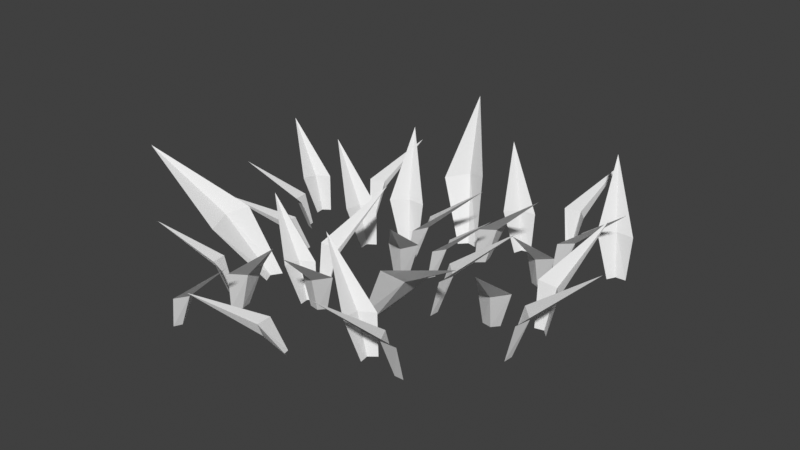 # Source: patch1.blend  (saved by Blender 4.5.91; exported with 4.5.12 LTS)
import bpy
from mathutils import Matrix  # noqa: F401  (used for matrix-valued properties, if any)

bpy.ops.wm.read_factory_settings(use_empty=True)
scene = bpy.context.scene
scene.name = 'Scene'

# ---- world
world_world = bpy.data.worlds.new('World'); scene.world = world_world
world_world.use_nodes = True; world_world.node_tree.nodes.clear()
_N = world_world.node_tree.nodes; _L = world_world.node_tree.links
n0 = _N.new('ShaderNodeOutputWorld'); n0.name = 'World Output'; n0.location = (300, 300)
n1 = _N.new('ShaderNodeBackground'); n1.name = 'Background'; n1.location = (10, 300)
n1.inputs[0].default_value = (0.05088, 0.05088, 0.05088, 1.0)
_L.new(n1.outputs[0], n0.inputs[0])
n0.is_active_output = True
world_world.color = (0.05088, 0.05088, 0.05088)
world_world.use_sun_shadow = False
world_world.sun_shadow_jitter_overblur = 0.0

# ---- meshes
me_plane_001 = bpy.data.meshes.new('Plane.001')
me_plane_001.from_pydata([(-1.132, -0.4089, -0.002747), (-1.079, -0.4271, -0.002747), (-1.718, -1.1, 0.7951), (-1.145, -0.346, -0.002747), (-1.069, -0.7355, 0.3944), (-1.266, -0.4506, 0.4029), (-1.254, -0.6376, 0.4051), (0.1321, -0.1819, -0.002747), (0.185, -0.09465, -0.002747), (0.5321, -0.8374, 0.9854), (0.02399, -0.1815, -0.002747), (0.3496, -0.1374, 0.4499), (0.03454, -0.2796, 0.4236), (0.2207, -0.301, 0.4225), (0.243, 0.9565, -0.01107), (0.1541, 0.8635, -0.01107), (-0.5839, 2.259, 1.302), (0.3819, 0.9253, -0.01107), (-0.3138, 1.199, 0.6136), (0.1755, 1.3, 0.7391), (-0.07562, 1.394, 0.6643), (0.44, 0.0623, -0.006977), (0.3888, 0.139, -0.006977), (1.13, 0.1394, 0.8866), (0.3984, -0.02617, -0.006977), (0.4867, 0.2575, 0.4024), (0.4827, -0.05501, 0.3785), (0.5715, 0.08933, 0.3776), (-0.6861, 0.1638, -0.01597), (-0.6799, 0.05451, -0.01597), (-1.438, 0.5007, 1.044), (-0.5903, 0.2292, -0.01597), (-0.8515, -0.00768, 0.4698), (-0.6592, 0.3095, 0.4415), (-0.8368, 0.2154, 0.4404), (-0.3049, 0.5043, -0.002796), (-0.3592, 0.3997, -0.002796), (-0.8163, 1.229, 1.139), (-0.1802, 0.5122, -0.002796), (-0.5523, 0.4364, 0.5203), (-0.1999, 0.6244, 0.4898), (-0.4161, 0.6348, 0.4886), (-0.3037, -0.9443, -0.01597), (-0.4105, -0.9688, -0.01597), (-0.09801, -0.1463, 1.044), (-0.2232, -1.028, -0.01597), (-0.5006, -0.8101, 0.4698), (-0.1556, -0.9464, 0.4415), (-0.2783, -0.7871, 0.4404), (0.9278, -0.5179, -0.01597), (0.8385, -0.4544, -0.01597), (1.661, -0.1413, 1.044), (0.9189, -0.6336, -0.01597), (0.8972, -0.2816, 0.4698), (1.025, -0.63, 0.4415), (1.062, -0.4324, 0.4404), (-1.053, 0.7144, -0.002747), (-1.106, 0.6971, -0.002747), (-1.004, 1.62, 0.7951), (-1.005, 0.6724, -0.002747), (-1.301, 0.9363, 0.3944), (-0.9719, 0.8288, 0.4029), (-1.094, 0.9706, 0.4051), (-0.3173, -1.255, -0.002747), (-0.3067, -1.356, -0.002747), (-1.032, -0.9743, 0.9854), (-0.2309, -1.19, -0.002747), (-0.4637, -1.422, 0.4499), (-0.2986, -1.118, 0.4236), (-0.4598, -1.213, 0.4225), (0.4745, -1.002, -0.01107), (0.4891, -0.8737, -0.01107), (1.921, -1.54, 1.302), (0.345, -1.061, -0.01107), (1.064, -0.8578, 0.6136), (0.7358, -1.234, 0.7391), (0.9927, -1.157, 0.6643), (-1.551, 0.05063, -0.006976), (-1.464, 0.02048, -0.006977), (-2.055, -0.4279, 0.8866), (-1.572, 0.1463, -0.006977), (-1.471, -0.1331, 0.4024), (-1.656, 0.1183, 0.3785), (-1.64, -0.05035, 0.3776), (0.004686, 0.2342, -0.01597), (-0.06633, 0.3176, -0.01597), (0.8074, 0.4205, 1.044), (-0.03218, 0.1242, -0.01597), (0.03276, 0.4708, 0.4698), (0.07124, 0.1018, 0.4415), (0.1559, 0.2843, 0.4404), (0.6857, 0.6929, -0.002796), (0.6658, 0.8091, -0.002796), (1.531, 0.4243, 1.139), (0.5911, 0.6113, -0.002796), (0.8417, 0.8966, 0.5203), (0.6746, 0.5338, 0.4898), (0.8532, 0.6562, 0.4886), (1.543, -0.3999, -0.01597), (1.614, -0.3159, -0.01597), (1.862, -1.16, 1.044), (1.429, -0.3821, -0.01597), (1.781, -0.3879, 0.4698), (1.424, -0.4878, 0.4415), (1.618, -0.5406, 0.4404), (0.9084, -1.651, -0.01597), (0.9236, -1.76, -0.01597), (0.1311, -1.377, 1.044), (0.9985, -1.578, -0.01597), (0.7577, -1.836, 0.4698), (0.9233, -1.504, 0.4415), (0.754, -1.612, 0.4404), (0.2422, -2.16, -0.002747), (0.2946, -2.179, -0.002747), (-0.3534, -2.844, 0.7951), (0.2297, -2.097, -0.002747), (0.3012, -2.488, 0.3944), (0.1075, -2.2, 0.4029), (0.1169, -2.387, 0.4051), (1.47, 0.6007, -0.002747), (1.551, 0.6625, -0.002747), (1.602, -0.1558, 0.9854), (1.369, 0.6407, -0.002747), (1.689, 0.5624, 0.4499), (1.343, 0.5457, 0.4236), (1.509, 0.4575, 0.4225), (-1.032, -1.117, -0.01107), (-0.9748, -1.232, -0.01107), (-2.539, -1.449, 1.302), (-0.955, -0.9972, -0.01107), (-1.45, -1.558, 0.6136), (-1.377, -1.063, 0.7391), (-1.552, -1.267, 0.6643), (-0.9843, -2.455, -0.006977), (-1.035, -2.377, -0.006977), (-0.2933, -2.387, 0.8866), (-1.027, -2.543, -0.006977), (-0.9351, -2.26, 0.4024), (-0.9432, -2.573, 0.3785), (-0.8526, -2.429, 0.3776), (0.8356, 1.223, -0.01597), (0.8012, 1.119, -0.01597), (0.2595, 1.812, 1.044), (0.9488, 1.248, -0.01597), (0.6188, 1.124, 0.4698), (0.9141, 1.348, 0.4415), (0.7143, 1.326, 0.4404), (2.034, 1.354, -0.002797), (1.978, 1.25, -0.002796), (1.532, 2.086, 1.139), (2.158, 1.361, -0.002796), (1.785, 1.29, 0.5203), (2.14, 1.473, 0.4898), (1.924, 1.486, 0.4886), (2.016, -0.0941, -0.01597), (1.909, -0.1172, -0.01597), (2.232, 0.7011, 1.044), (2.095, -0.1787, -0.01597), (1.821, 0.04265, 0.4698), (2.164, -0.09817, 0.4415), (2.043, 0.06275, 0.4404), (2.039, -0.7209, -0.01597), (1.951, -0.6563, -0.01597), (2.777, -0.3539, 1.044), (2.029, -0.8365, -0.01597), (2.011, -0.4843, 0.4698), (2.134, -0.8343, 0.4415), (2.174, -0.6373, 0.4404), (1.288, 1.574, -0.002747), (1.235, 1.558, -0.002747), (1.349, 2.479, 0.7951), (1.336, 1.532, -0.002747), (1.043, 1.799, 0.3944), (1.371, 1.688, 0.4029), (1.25, 1.831, 0.4051), (-1.728, 0.4869, -0.002747), (-1.719, 0.3853, -0.002747), (-2.439, 0.7766, 0.9854), (-1.641, 0.5508, -0.002747), (-1.876, 0.3219, 0.4499), (-1.707, 0.6234, 0.4236), (-1.87, 0.5301, 0.4225), (-1.132, -1.672, -0.006977), (-1.045, -1.704, -0.006977), (-1.641, -2.144, 0.8866), (-1.151, -1.576, -0.006977), (-1.053, -1.857, 0.4024), (-1.236, -1.603, 0.3785), (-1.222, -1.772, 0.3776), (1.504, 1.035, -0.01597), (1.469, 1.138, -0.01597), (2.319, 0.9133, 1.044), (1.429, 0.9458, -0.01597), (1.617, 1.244, 0.4698), (1.517, 0.887, 0.4415), (1.663, 1.026, 0.4404), (-0.7304, -1.827, -0.002796), (-0.7489, -1.711, -0.002796), (0.1117, -2.107, 1.139), (-0.8261, -1.908, -0.002796), (-0.5718, -1.626, 0.5203), (-0.7436, -1.986, 0.4898), (-0.5634, -1.866, 0.4886), (-0.1023, -1.318, -0.01597), (-0.03095, -1.235, -0.01597), (0.2062, -2.082, 1.044), (-0.2167, -1.298, -0.01597), (0.1358, -1.309, 0.4698), (-0.2227, -1.404, 0.4415), (-0.0294, -1.459, 0.4404), (1.342, -1.732, -0.01597), (1.452, -1.73, -0.01597), (0.9764, -2.47, 1.044), (1.281, -1.633, -0.01597), (1.507, -1.904, 0.4698), (1.198, -1.699, 0.4415), (1.285, -1.88, 0.4404)], [], [(6, 0, 3, 5), (6, 2, 4), (4, 1, 0, 6), (6, 5, 2), (13, 7, 10, 12), (13, 9, 11), (11, 8, 7, 13), (13, 12, 9), (20, 14, 17, 19), (20, 16, 18), (18, 15, 14, 20), (20, 19, 16), (27, 21, 24, 26), (27, 23, 25), (25, 22, 21, 27), (27, 26, 23), (34, 28, 31, 33), (34, 30, 32), (32, 29, 28, 34), (34, 33, 30), (41, 35, 38, 40), (41, 37, 39), (39, 36, 35, 41), (41, 40, 37), (48, 42, 45, 47), (48, 44, 46), (46, 43, 42, 48), (48, 47, 44), (55, 49, 52, 54), (55, 51, 53), (53, 50, 49, 55), (55, 54, 51), (62, 56, 59, 61), (62, 58, 60), (60, 57, 56, 62), (62, 61, 58), (69, 63, 66, 68), (69, 65, 67), (67, 64, 63, 69), (69, 68, 65), (76, 70, 73, 75), (76, 72, 74), (74, 71, 70, 76), (76, 75, 72), (83, 77, 80, 82), (83, 79, 81), (81, 78, 77, 83), (83, 82, 79), (90, 84, 87, 89), (90, 86, 88), (88, 85, 84, 90), (90, 89, 86), (97, 91, 94, 96), (97, 93, 95), (95, 92, 91, 97), (97, 96, 93), (104, 98, 101, 103), (104, 100, 102), (102, 99, 98, 104), (104, 103, 100), (111, 105, 108, 110), (111, 107, 109), (109, 106, 105, 111), (111, 110, 107), (118, 112, 115, 117), (118, 114, 116), (116, 113, 112, 118), (118, 117, 114), (125, 119, 122, 124), (125, 121, 123), (123, 120, 119, 125), (125, 124, 121), (132, 126, 129, 131), (132, 128, 130), (130, 127, 126, 132), (132, 131, 128), (139, 133, 136, 138), (139, 135, 137), (137, 134, 133, 139), (139, 138, 135), (146, 140, 143, 145), (146, 142, 144), (144, 141, 140, 146), (146, 145, 142), (153, 147, 150, 152), (153, 149, 151), (151, 148, 147, 153), (153, 152, 149), (160, 154, 157, 159), (160, 156, 158), (158, 155, 154, 160), (160, 159, 156), (167, 161, 164, 166), (167, 163, 165), (165, 162, 161, 167), (167, 166, 163), (174, 168, 171, 173), (174, 170, 172), (172, 169, 168, 174), (174, 173, 170), (181, 175, 178, 180), (181, 177, 179), (179, 176, 175, 181), (181, 180, 177), (188, 182, 185, 187), (188, 184, 186), (186, 183, 182, 188), (188, 187, 184), (195, 189, 192, 194), (195, 191, 193), (193, 190, 189, 195), (195, 194, 191), (202, 196, 199, 201), (202, 198, 200), (200, 197, 196, 202), (202, 201, 198), (209, 203, 206, 208), (209, 205, 207), (207, 204, 203, 209), (209, 208, 205), (216, 210, 213, 215), (216, 212, 214), (214, 211, 210, 216), (216, 215, 212)])
_uv = me_plane_001.uv_layers.new(name='UVMap')
_uv.uv.foreach_set('vector', [0.8587, 0.0388, 0.7825, 0.05005, 0.7771, 0.04186, 0.8383, 0.01618, 0.8587, 0.0388, 0.9838, 0.01618, 0.8582, 0.07257, 0.8582, 0.07257, 0.7829, 0.05836, 0.7825, 0.05005, 0.8587, 0.0388, 0.8587, 0.0388, 0.8383, 0.01618, 0.9838, 0.01618, 0.4345, 0.7523, 0.4191, 0.6814, 0.4342, 0.6746, 0.4601, 0.7363, 0.4345, 0.7523, 0.4601, 0.8893, 0.4007, 0.7562, 0.4007, 0.7562, 0.4041, 0.6825, 0.4191, 0.6814, 0.4345, 0.7523, 0.4345, 0.7523, 0.4601, 0.7363, 0.4601, 0.8893, 0.2871, 0.1738, 0.1511, 0.2042, 0.1364, 0.1874, 0.2618, 0.1364, 0.2871, 0.1738, 0.482, 0.1479, 0.2861, 0.2243, 0.2861, 0.2243, 0.1531, 0.2243, 0.1511, 0.2042, 0.2871, 0.1738, 0.2871, 0.1738, 0.2618, 0.1364, 0.482, 0.1479, 0.8474, 0.4805, 0.7833, 0.4943, 0.7771, 0.4807, 0.8329, 0.4573, 0.8474, 0.4805, 0.9713, 0.4573, 0.8509, 0.511, 0.8509, 0.511, 0.7843, 0.5079, 0.7833, 0.4943, 0.8474, 0.4805, 0.8474, 0.4805, 0.8329, 0.4573, 0.9713, 0.4573, 0.5977, 0.04371, 0.5216, 0.0602, 0.5143, 0.04402, 0.5805, 0.01618, 0.5977, 0.04371, 0.7448, 0.01618, 0.6019, 0.07995, 0.6019, 0.07995, 0.5229, 0.07633, 0.5216, 0.0602, 0.5977, 0.04371, 0.5977, 0.04371, 0.5805, 0.01618, 0.7448, 0.01618, 0.2262, 0.2863, 0.1442, 0.304, 0.1364, 0.2866, 0.2077, 0.2566, 0.2262, 0.2863, 0.3845, 0.2566, 0.2306, 0.3253, 0.2306, 0.3253, 0.1456, 0.3214, 0.1442, 0.304, 0.2262, 0.2863, 0.2262, 0.2863, 0.2077, 0.2566, 0.3845, 0.2566, 0.5977, 0.5244, 0.5216, 0.5408, 0.5143, 0.5247, 0.5805, 0.4968, 0.5977, 0.5244, 0.7448, 0.4968, 0.6019, 0.5606, 0.6019, 0.5606, 0.5229, 0.557, 0.5216, 0.5408, 0.5977, 0.5244, 0.5977, 0.5244, 0.5805, 0.4968, 0.7448, 0.4968, 0.4516, 0.4775, 0.4351, 0.4014, 0.4513, 0.3941, 0.4791, 0.4603, 0.4516, 0.4775, 0.4791, 0.6246, 0.4154, 0.4816, 0.4154, 0.4816, 0.419, 0.4026, 0.4351, 0.4014, 0.4516, 0.4775, 0.4516, 0.4775, 0.4791, 0.4603, 0.4791, 0.6246, 0.8587, 0.1275, 0.7825, 0.1388, 0.7771, 0.1306, 0.8383, 0.1049, 0.8587, 0.1275, 0.9838, 0.1049, 0.8582, 0.1613, 0.8582, 0.1613, 0.7829, 0.1471, 0.7825, 0.1388, 0.8587, 0.1275, 0.8587, 0.1275, 0.8383, 0.1049, 0.9838, 0.1049, 0.7098, 0.7523, 0.6944, 0.6814, 0.7095, 0.6746, 0.7355, 0.7363, 0.7098, 0.7523, 0.7355, 0.8893, 0.676, 0.7562, 0.676, 0.7562, 0.6794, 0.6825, 0.6944, 0.6814, 0.7098, 0.7523, 0.7098, 0.7523, 0.7355, 0.7363, 0.7355, 0.8893, 0.06669, 0.1669, 0.03624, 0.03092, 0.053, 0.01618, 0.104, 0.1415, 0.06669, 0.1669, 0.09256, 0.3618, 0.01618, 0.1659, 0.01618, 0.1659, 0.01618, 0.03284, 0.03624, 0.03092, 0.06669, 0.1669, 0.06669, 0.1669, 0.104, 0.1415, 0.09256, 0.3618, 0.8474, 0.6526, 0.7833, 0.6665, 0.7771, 0.6529, 0.8329, 0.6294, 0.8474, 0.6526, 0.9713, 0.6294, 0.8509, 0.6832, 0.8509, 0.6832, 0.7843, 0.6801, 0.7833, 0.6665, 0.8474, 0.6526, 0.8474, 0.6526, 0.8329, 0.6294, 0.9713, 0.6294, 0.5977, 0.3321, 0.5216, 0.3486, 0.5143, 0.3324, 0.5805, 0.3046, 0.5977, 0.3321, 0.7448, 0.3046, 0.6019, 0.3683, 0.6019, 0.3683, 0.5229, 0.3647, 0.5216, 0.3486, 0.5977, 0.3321, 0.5977, 0.3321, 0.5805, 0.3046, 0.7448, 0.3046, 0.0552, 0.4839, 0.03744, 0.402, 0.05486, 0.3941, 0.08484, 0.4654, 0.0552, 0.4839, 0.08484, 0.6423, 0.01618, 0.4884, 0.01618, 0.4884, 0.02008, 0.4033, 0.03744, 0.402, 0.0552, 0.4839, 0.0552, 0.4839, 0.08484, 0.4654, 0.08484, 0.6423, 0.1485, 0.758, 0.1321, 0.6819, 0.1482, 0.6746, 0.1761, 0.7408, 0.1485, 0.758, 0.1761, 0.9051, 0.1123, 0.7621, 0.1123, 0.7621, 0.1159, 0.6831, 0.1321, 0.6819, 0.1485, 0.758, 0.1485, 0.758, 0.1761, 0.7408, 0.1761, 0.9051, 0.05242, 0.758, 0.03593, 0.6819, 0.05211, 0.6746, 0.07995, 0.7408, 0.05242, 0.758, 0.07995, 0.9051, 0.01618, 0.7621, 0.01618, 0.7621, 0.0198, 0.6831, 0.03593, 0.6819, 0.05242, 0.758, 0.05242, 0.758, 0.07995, 0.7408, 0.07995, 0.9051, 0.8587, 0.2163, 0.7825, 0.2275, 0.7771, 0.2193, 0.8383, 0.1937, 0.8587, 0.2163, 0.9838, 0.1937, 0.8582, 0.2501, 0.8582, 0.2501, 0.7829, 0.2359, 0.7825, 0.2275, 0.8587, 0.2163, 0.8587, 0.2163, 0.8383, 0.1937, 0.9838, 0.1937, 0.618, 0.7523, 0.6027, 0.6814, 0.6177, 0.6746, 0.6437, 0.7363, 0.618, 0.7523, 0.6437, 0.8893, 0.5843, 0.7562, 0.5843, 0.7562, 0.5876, 0.6825, 0.6027, 0.6814, 0.618, 0.7523, 0.618, 0.7523, 0.6437, 0.7363, 0.6437, 0.8893, 0.2871, 0.05353, 0.1511, 0.08398, 0.1364, 0.06722, 0.2618, 0.01618, 0.2871, 0.05353, 0.482, 0.02766, 0.2861, 0.104, 0.2861, 0.104, 0.1531, 0.104, 0.1511, 0.08398, 0.2871, 0.05353, 0.2871, 0.05353, 0.2618, 0.01618, 0.482, 0.02766, 0.8474, 0.3944, 0.7833, 0.4083, 0.7771, 0.3946, 0.8329, 0.3712, 0.8474, 0.3944, 0.9713, 0.3712, 0.8509, 0.4249, 0.8509, 0.4249, 0.7843, 0.4218, 0.7833, 0.4083, 0.8474, 0.3944, 0.8474, 0.3944, 0.8329, 0.3712, 0.9713, 0.3712, 0.5977, 0.1398, 0.5216, 0.1563, 0.5143, 0.1402, 0.5805, 0.1123, 0.5977, 0.1398, 0.7448, 0.1123, 0.6019, 0.1761, 0.6019, 0.1761, 0.5229, 0.1725, 0.5216, 0.1563, 0.5977, 0.1398, 0.5977, 0.1398, 0.5805, 0.1123, 0.7448, 0.1123, 0.2572, 0.4839, 0.2395, 0.402, 0.2569, 0.3941, 0.2869, 0.4654, 0.2572, 0.4839, 0.2869, 0.6423, 0.2182, 0.4884, 0.2182, 0.4884, 0.2221, 0.4033, 0.2395, 0.402, 0.2572, 0.4839, 0.2572, 0.4839, 0.2869, 0.4654, 0.2869, 0.6423, 0.5977, 0.236, 0.5216, 0.2525, 0.5143, 0.2363, 0.5805, 0.2084, 0.5977, 0.236, 0.7448, 0.2084, 0.6019, 0.2722, 0.6019, 0.2722, 0.5229, 0.2686, 0.5216, 0.2525, 0.5977, 0.236, 0.5977, 0.236, 0.5805, 0.2084, 0.7448, 0.2084, 0.3555, 0.4775, 0.339, 0.4014, 0.3552, 0.3941, 0.383, 0.4603, 0.3555, 0.4775, 0.383, 0.6246, 0.3192, 0.4816, 0.3192, 0.4816, 0.3229, 0.4026, 0.339, 0.4014, 0.3555, 0.4775, 0.3555, 0.4775, 0.383, 0.4603, 0.383, 0.6246, 0.8587, 0.305, 0.7825, 0.3163, 0.7771, 0.3081, 0.8383, 0.2824, 0.8587, 0.305, 0.9838, 0.2824, 0.8582, 0.3388, 0.8582, 0.3388, 0.7829, 0.3246, 0.7825, 0.3163, 0.8587, 0.305, 0.8587, 0.305, 0.8383, 0.2824, 0.9838, 0.2824, 0.5262, 0.7523, 0.5109, 0.6814, 0.526, 0.6746, 0.5519, 0.7363, 0.5262, 0.7523, 0.5519, 0.8893, 0.4925, 0.7562, 0.4925, 0.7562, 0.4959, 0.6825, 0.5109, 0.6814, 0.5262, 0.7523, 0.5262, 0.7523, 0.5519, 0.7363, 0.5519, 0.8893, 0.8474, 0.5665, 0.7833, 0.5804, 0.7771, 0.5668, 0.8329, 0.5433, 0.8474, 0.5665, 0.9713, 0.5433, 0.8509, 0.5971, 0.8509, 0.5971, 0.7843, 0.594, 0.7833, 0.5804, 0.8474, 0.5665, 0.8474, 0.5665, 0.8329, 0.5433, 0.9713, 0.5433, 0.5977, 0.4282, 0.5216, 0.4447, 0.5143, 0.4285, 0.5805, 0.4007, 0.5977, 0.4282, 0.7448, 0.4007, 0.6019, 0.4645, 0.6019, 0.4645, 0.5229, 0.4608, 0.5216, 0.4447, 0.5977, 0.4282, 0.5977, 0.4282, 0.5805, 0.4007, 0.7448, 0.4007, 0.1562, 0.4839, 0.1385, 0.402, 0.1559, 0.3941, 0.1859, 0.4654, 0.1562, 0.4839, 0.1859, 0.6423, 0.1172, 0.4884, 0.1172, 0.4884, 0.1211, 0.4033, 0.1385, 0.402, 0.1562, 0.4839, 0.1562, 0.4839, 0.1859, 0.4654, 0.1859, 0.6423, 0.2447, 0.758, 0.2282, 0.6819, 0.2444, 0.6746, 0.2722, 0.7408, 0.2447, 0.758, 0.2722, 0.9051, 0.2084, 0.7621, 0.2084, 0.7621, 0.2121, 0.6831, 0.2282, 0.6819, 0.2447, 0.758, 0.2447, 0.758, 0.2722, 0.7408, 0.2722, 0.9051, 0.3408, 0.758, 0.3243, 0.6819, 0.3405, 0.6746, 0.3683, 0.7408, 0.3408, 0.758, 0.3683, 0.9051, 0.3046, 0.7621, 0.3046, 0.7621, 0.3082, 0.6831, 0.3243, 0.6819, 0.3408, 0.758, 0.3408, 0.758, 0.3683, 0.7408, 0.3683, 0.9051])
me_plane_001.update()

# ---- objects
ob_patch1 = bpy.data.objects.new('patch1', me_plane_001)

# ---- transforms, parenting, visibility, modifiers, constraints
ob_patch1.location = (0.0, 0.0, 0.0)

# ---- collection membership
scene.collection.objects.link(ob_patch1)

# ---- scene / render settings (as saved in the file)
scene.frame_start = 1; scene.frame_end = 250; scene.frame_set(1)
scene.render.engine = 'BLENDER_EEVEE_NEXT'
scene.eevee.ray_tracing_options.trace_max_roughness = 0.0
scene.view_settings.view_transform = 'Standard'
bpy.context.view_layer.update()

# ---- added for rendering (the .blend has no active camera and no usable light): camera, sun
cam_auto = bpy.data.cameras.new('AutoCamera')
cam_auto.lens = 50.0
cam_auto.sensor_width = 36.0
cam_auto.clip_end = 1000.0
ob_auto_camera = bpy.data.objects.new('AutoCamera', cam_auto)
scene.collection.objects.link(ob_auto_camera)
ob_auto_camera.location = (7.18485, -8.66156, 6.29576)
ob_auto_camera.rotation_euler = (1.09748, -7.21219e-08, 0.694738)
scene.camera = ob_auto_camera
light_auto_sun = bpy.data.lights.new('AutoSun', 'SUN')
light_auto_sun.energy = 3.0
light_auto_sun.angle = 0.0523599
ob_auto_sun = bpy.data.objects.new('AutoSun', light_auto_sun)
scene.collection.objects.link(ob_auto_sun)
ob_auto_sun.rotation_euler = (0.872665, 0.174533, 0.523599)
bpy.context.view_layer.update()
